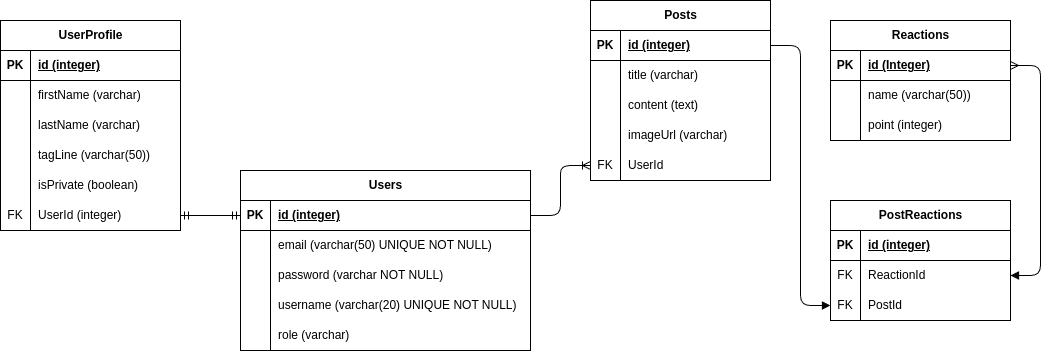

The diagram above was exported from draw.io. Its source (the exported page's mxGraphModel, read from the mxfile embedded in the PNG):
<mxGraphModel dx="694" dy="593" grid="1" gridSize="10" guides="1" tooltips="1" connect="1" arrows="1" fold="1" page="1" pageScale="1" pageWidth="850" pageHeight="1100" math="0" shadow="0">
  <root>
    <mxCell id="0" />
    <mxCell id="1" parent="0" />
    <mxCell id="2" value="Users" style="shape=table;startSize=30;container=1;collapsible=1;childLayout=tableLayout;fixedRows=1;rowLines=0;fontStyle=1;align=center;resizeLast=1;html=1;" parent="1" vertex="1">
      <mxGeometry x="360" y="450" width="290" height="180" as="geometry" />
    </mxCell>
    <mxCell id="3" value="" style="shape=tableRow;horizontal=0;startSize=0;swimlaneHead=0;swimlaneBody=0;fillColor=none;collapsible=0;dropTarget=0;points=[[0,0.5],[1,0.5]];portConstraint=eastwest;top=0;left=0;right=0;bottom=1;" parent="2" vertex="1">
      <mxGeometry y="30" width="290" height="30" as="geometry" />
    </mxCell>
    <mxCell id="4" value="PK" style="shape=partialRectangle;connectable=0;fillColor=none;top=0;left=0;bottom=0;right=0;fontStyle=1;overflow=hidden;whiteSpace=wrap;html=1;" parent="3" vertex="1">
      <mxGeometry width="30" height="30" as="geometry">
        <mxRectangle width="30" height="30" as="alternateBounds" />
      </mxGeometry>
    </mxCell>
    <mxCell id="5" value="id (integer)" style="shape=partialRectangle;connectable=0;fillColor=none;top=0;left=0;bottom=0;right=0;align=left;spacingLeft=6;fontStyle=5;overflow=hidden;whiteSpace=wrap;html=1;" parent="3" vertex="1">
      <mxGeometry x="30" width="260" height="30" as="geometry">
        <mxRectangle width="260" height="30" as="alternateBounds" />
      </mxGeometry>
    </mxCell>
    <mxCell id="6" value="" style="shape=tableRow;horizontal=0;startSize=0;swimlaneHead=0;swimlaneBody=0;fillColor=none;collapsible=0;dropTarget=0;points=[[0,0.5],[1,0.5]];portConstraint=eastwest;top=0;left=0;right=0;bottom=0;" parent="2" vertex="1">
      <mxGeometry y="60" width="290" height="30" as="geometry" />
    </mxCell>
    <mxCell id="7" value="" style="shape=partialRectangle;connectable=0;fillColor=none;top=0;left=0;bottom=0;right=0;editable=1;overflow=hidden;whiteSpace=wrap;html=1;" parent="6" vertex="1">
      <mxGeometry width="30" height="30" as="geometry">
        <mxRectangle width="30" height="30" as="alternateBounds" />
      </mxGeometry>
    </mxCell>
    <mxCell id="8" value="email (varchar(50) UNIQUE NOT NULL)" style="shape=partialRectangle;connectable=0;fillColor=none;top=0;left=0;bottom=0;right=0;align=left;spacingLeft=6;overflow=hidden;whiteSpace=wrap;html=1;" parent="6" vertex="1">
      <mxGeometry x="30" width="260" height="30" as="geometry">
        <mxRectangle width="260" height="30" as="alternateBounds" />
      </mxGeometry>
    </mxCell>
    <mxCell id="9" value="" style="shape=tableRow;horizontal=0;startSize=0;swimlaneHead=0;swimlaneBody=0;fillColor=none;collapsible=0;dropTarget=0;points=[[0,0.5],[1,0.5]];portConstraint=eastwest;top=0;left=0;right=0;bottom=0;" parent="2" vertex="1">
      <mxGeometry y="90" width="290" height="30" as="geometry" />
    </mxCell>
    <mxCell id="10" value="" style="shape=partialRectangle;connectable=0;fillColor=none;top=0;left=0;bottom=0;right=0;editable=1;overflow=hidden;whiteSpace=wrap;html=1;" parent="9" vertex="1">
      <mxGeometry width="30" height="30" as="geometry">
        <mxRectangle width="30" height="30" as="alternateBounds" />
      </mxGeometry>
    </mxCell>
    <mxCell id="11" value="password (varchar NOT NULL)" style="shape=partialRectangle;connectable=0;fillColor=none;top=0;left=0;bottom=0;right=0;align=left;spacingLeft=6;overflow=hidden;whiteSpace=wrap;html=1;" parent="9" vertex="1">
      <mxGeometry x="30" width="260" height="30" as="geometry">
        <mxRectangle width="260" height="30" as="alternateBounds" />
      </mxGeometry>
    </mxCell>
    <mxCell id="12" value="" style="shape=tableRow;horizontal=0;startSize=0;swimlaneHead=0;swimlaneBody=0;fillColor=none;collapsible=0;dropTarget=0;points=[[0,0.5],[1,0.5]];portConstraint=eastwest;top=0;left=0;right=0;bottom=0;" parent="2" vertex="1">
      <mxGeometry y="120" width="290" height="30" as="geometry" />
    </mxCell>
    <mxCell id="13" value="" style="shape=partialRectangle;connectable=0;fillColor=none;top=0;left=0;bottom=0;right=0;editable=1;overflow=hidden;whiteSpace=wrap;html=1;" parent="12" vertex="1">
      <mxGeometry width="30" height="30" as="geometry">
        <mxRectangle width="30" height="30" as="alternateBounds" />
      </mxGeometry>
    </mxCell>
    <mxCell id="14" value="username (varchar(20) UNIQUE NOT NULL)" style="shape=partialRectangle;connectable=0;fillColor=none;top=0;left=0;bottom=0;right=0;align=left;spacingLeft=6;overflow=hidden;whiteSpace=wrap;html=1;" parent="12" vertex="1">
      <mxGeometry x="30" width="260" height="30" as="geometry">
        <mxRectangle width="260" height="30" as="alternateBounds" />
      </mxGeometry>
    </mxCell>
    <mxCell id="15" value="" style="shape=tableRow;horizontal=0;startSize=0;swimlaneHead=0;swimlaneBody=0;fillColor=none;collapsible=0;dropTarget=0;points=[[0,0.5],[1,0.5]];portConstraint=eastwest;top=0;left=0;right=0;bottom=0;" parent="2" vertex="1">
      <mxGeometry y="150" width="290" height="30" as="geometry" />
    </mxCell>
    <mxCell id="16" value="" style="shape=partialRectangle;connectable=0;fillColor=none;top=0;left=0;bottom=0;right=0;editable=1;overflow=hidden;whiteSpace=wrap;html=1;" parent="15" vertex="1">
      <mxGeometry width="30" height="30" as="geometry">
        <mxRectangle width="30" height="30" as="alternateBounds" />
      </mxGeometry>
    </mxCell>
    <mxCell id="17" value="role (varchar)" style="shape=partialRectangle;connectable=0;fillColor=none;top=0;left=0;bottom=0;right=0;align=left;spacingLeft=6;overflow=hidden;whiteSpace=wrap;html=1;" parent="15" vertex="1">
      <mxGeometry x="30" width="260" height="30" as="geometry">
        <mxRectangle width="260" height="30" as="alternateBounds" />
      </mxGeometry>
    </mxCell>
    <mxCell id="18" value="Posts" style="shape=table;startSize=30;container=1;collapsible=1;childLayout=tableLayout;fixedRows=1;rowLines=0;fontStyle=1;align=center;resizeLast=1;html=1;" parent="1" vertex="1">
      <mxGeometry x="710" y="280" width="180" height="180" as="geometry" />
    </mxCell>
    <mxCell id="19" value="" style="shape=tableRow;horizontal=0;startSize=0;swimlaneHead=0;swimlaneBody=0;fillColor=none;collapsible=0;dropTarget=0;points=[[0,0.5],[1,0.5]];portConstraint=eastwest;top=0;left=0;right=0;bottom=1;" parent="18" vertex="1">
      <mxGeometry y="30" width="180" height="30" as="geometry" />
    </mxCell>
    <mxCell id="20" value="PK" style="shape=partialRectangle;connectable=0;fillColor=none;top=0;left=0;bottom=0;right=0;fontStyle=1;overflow=hidden;whiteSpace=wrap;html=1;" parent="19" vertex="1">
      <mxGeometry width="30" height="30" as="geometry">
        <mxRectangle width="30" height="30" as="alternateBounds" />
      </mxGeometry>
    </mxCell>
    <mxCell id="21" value="id (integer)" style="shape=partialRectangle;connectable=0;fillColor=none;top=0;left=0;bottom=0;right=0;align=left;spacingLeft=6;fontStyle=5;overflow=hidden;whiteSpace=wrap;html=1;" parent="19" vertex="1">
      <mxGeometry x="30" width="150" height="30" as="geometry">
        <mxRectangle width="150" height="30" as="alternateBounds" />
      </mxGeometry>
    </mxCell>
    <mxCell id="22" value="" style="shape=tableRow;horizontal=0;startSize=0;swimlaneHead=0;swimlaneBody=0;fillColor=none;collapsible=0;dropTarget=0;points=[[0,0.5],[1,0.5]];portConstraint=eastwest;top=0;left=0;right=0;bottom=0;" parent="18" vertex="1">
      <mxGeometry y="60" width="180" height="30" as="geometry" />
    </mxCell>
    <mxCell id="23" value="" style="shape=partialRectangle;connectable=0;fillColor=none;top=0;left=0;bottom=0;right=0;editable=1;overflow=hidden;whiteSpace=wrap;html=1;" parent="22" vertex="1">
      <mxGeometry width="30" height="30" as="geometry">
        <mxRectangle width="30" height="30" as="alternateBounds" />
      </mxGeometry>
    </mxCell>
    <mxCell id="24" value="title (varchar)" style="shape=partialRectangle;connectable=0;fillColor=none;top=0;left=0;bottom=0;right=0;align=left;spacingLeft=6;overflow=hidden;whiteSpace=wrap;html=1;" parent="22" vertex="1">
      <mxGeometry x="30" width="150" height="30" as="geometry">
        <mxRectangle width="150" height="30" as="alternateBounds" />
      </mxGeometry>
    </mxCell>
    <mxCell id="25" value="" style="shape=tableRow;horizontal=0;startSize=0;swimlaneHead=0;swimlaneBody=0;fillColor=none;collapsible=0;dropTarget=0;points=[[0,0.5],[1,0.5]];portConstraint=eastwest;top=0;left=0;right=0;bottom=0;" parent="18" vertex="1">
      <mxGeometry y="90" width="180" height="30" as="geometry" />
    </mxCell>
    <mxCell id="26" value="" style="shape=partialRectangle;connectable=0;fillColor=none;top=0;left=0;bottom=0;right=0;editable=1;overflow=hidden;whiteSpace=wrap;html=1;" parent="25" vertex="1">
      <mxGeometry width="30" height="30" as="geometry">
        <mxRectangle width="30" height="30" as="alternateBounds" />
      </mxGeometry>
    </mxCell>
    <mxCell id="27" value="content (text)" style="shape=partialRectangle;connectable=0;fillColor=none;top=0;left=0;bottom=0;right=0;align=left;spacingLeft=6;overflow=hidden;whiteSpace=wrap;html=1;" parent="25" vertex="1">
      <mxGeometry x="30" width="150" height="30" as="geometry">
        <mxRectangle width="150" height="30" as="alternateBounds" />
      </mxGeometry>
    </mxCell>
    <mxCell id="28" value="" style="shape=tableRow;horizontal=0;startSize=0;swimlaneHead=0;swimlaneBody=0;fillColor=none;collapsible=0;dropTarget=0;points=[[0,0.5],[1,0.5]];portConstraint=eastwest;top=0;left=0;right=0;bottom=0;" parent="18" vertex="1">
      <mxGeometry y="120" width="180" height="30" as="geometry" />
    </mxCell>
    <mxCell id="29" value="" style="shape=partialRectangle;connectable=0;fillColor=none;top=0;left=0;bottom=0;right=0;editable=1;overflow=hidden;whiteSpace=wrap;html=1;" parent="28" vertex="1">
      <mxGeometry width="30" height="30" as="geometry">
        <mxRectangle width="30" height="30" as="alternateBounds" />
      </mxGeometry>
    </mxCell>
    <mxCell id="30" value="imageUrl (varchar)" style="shape=partialRectangle;connectable=0;fillColor=none;top=0;left=0;bottom=0;right=0;align=left;spacingLeft=6;overflow=hidden;whiteSpace=wrap;html=1;" parent="28" vertex="1">
      <mxGeometry x="30" width="150" height="30" as="geometry">
        <mxRectangle width="150" height="30" as="alternateBounds" />
      </mxGeometry>
    </mxCell>
    <mxCell id="38" value="" style="shape=tableRow;horizontal=0;startSize=0;swimlaneHead=0;swimlaneBody=0;fillColor=none;collapsible=0;dropTarget=0;points=[[0,0.5],[1,0.5]];portConstraint=eastwest;top=0;left=0;right=0;bottom=0;" parent="18" vertex="1">
      <mxGeometry y="150" width="180" height="30" as="geometry" />
    </mxCell>
    <mxCell id="39" value="FK" style="shape=partialRectangle;connectable=0;fillColor=none;top=0;left=0;bottom=0;right=0;editable=1;overflow=hidden;whiteSpace=wrap;html=1;" parent="38" vertex="1">
      <mxGeometry width="30" height="30" as="geometry">
        <mxRectangle width="30" height="30" as="alternateBounds" />
      </mxGeometry>
    </mxCell>
    <mxCell id="40" value="UserId" style="shape=partialRectangle;connectable=0;fillColor=none;top=0;left=0;bottom=0;right=0;align=left;spacingLeft=6;overflow=hidden;whiteSpace=wrap;html=1;" parent="38" vertex="1">
      <mxGeometry x="30" width="150" height="30" as="geometry">
        <mxRectangle width="150" height="30" as="alternateBounds" />
      </mxGeometry>
    </mxCell>
    <mxCell id="44" value="Reactions" style="shape=table;startSize=30;container=1;collapsible=1;childLayout=tableLayout;fixedRows=1;rowLines=0;fontStyle=1;align=center;resizeLast=1;html=1;" parent="1" vertex="1">
      <mxGeometry x="950" y="300" width="180" height="120" as="geometry" />
    </mxCell>
    <mxCell id="45" value="" style="shape=tableRow;horizontal=0;startSize=0;swimlaneHead=0;swimlaneBody=0;fillColor=none;collapsible=0;dropTarget=0;points=[[0,0.5],[1,0.5]];portConstraint=eastwest;top=0;left=0;right=0;bottom=1;" parent="44" vertex="1">
      <mxGeometry y="30" width="180" height="30" as="geometry" />
    </mxCell>
    <mxCell id="46" value="PK" style="shape=partialRectangle;connectable=0;fillColor=none;top=0;left=0;bottom=0;right=0;fontStyle=1;overflow=hidden;whiteSpace=wrap;html=1;" parent="45" vertex="1">
      <mxGeometry width="30" height="30" as="geometry">
        <mxRectangle width="30" height="30" as="alternateBounds" />
      </mxGeometry>
    </mxCell>
    <mxCell id="47" value="id (Integer)" style="shape=partialRectangle;connectable=0;fillColor=none;top=0;left=0;bottom=0;right=0;align=left;spacingLeft=6;fontStyle=5;overflow=hidden;whiteSpace=wrap;html=1;" parent="45" vertex="1">
      <mxGeometry x="30" width="150" height="30" as="geometry">
        <mxRectangle width="150" height="30" as="alternateBounds" />
      </mxGeometry>
    </mxCell>
    <mxCell id="48" value="" style="shape=tableRow;horizontal=0;startSize=0;swimlaneHead=0;swimlaneBody=0;fillColor=none;collapsible=0;dropTarget=0;points=[[0,0.5],[1,0.5]];portConstraint=eastwest;top=0;left=0;right=0;bottom=0;" parent="44" vertex="1">
      <mxGeometry y="60" width="180" height="30" as="geometry" />
    </mxCell>
    <mxCell id="49" value="" style="shape=partialRectangle;connectable=0;fillColor=none;top=0;left=0;bottom=0;right=0;editable=1;overflow=hidden;whiteSpace=wrap;html=1;" parent="48" vertex="1">
      <mxGeometry width="30" height="30" as="geometry">
        <mxRectangle width="30" height="30" as="alternateBounds" />
      </mxGeometry>
    </mxCell>
    <mxCell id="50" value="name (varchar(50))" style="shape=partialRectangle;connectable=0;fillColor=none;top=0;left=0;bottom=0;right=0;align=left;spacingLeft=6;overflow=hidden;whiteSpace=wrap;html=1;" parent="48" vertex="1">
      <mxGeometry x="30" width="150" height="30" as="geometry">
        <mxRectangle width="150" height="30" as="alternateBounds" />
      </mxGeometry>
    </mxCell>
    <mxCell id="120" value="" style="shape=tableRow;horizontal=0;startSize=0;swimlaneHead=0;swimlaneBody=0;fillColor=none;collapsible=0;dropTarget=0;points=[[0,0.5],[1,0.5]];portConstraint=eastwest;top=0;left=0;right=0;bottom=0;" vertex="1" parent="44">
      <mxGeometry y="90" width="180" height="30" as="geometry" />
    </mxCell>
    <mxCell id="121" value="" style="shape=partialRectangle;connectable=0;fillColor=none;top=0;left=0;bottom=0;right=0;editable=1;overflow=hidden;whiteSpace=wrap;html=1;" vertex="1" parent="120">
      <mxGeometry width="30" height="30" as="geometry">
        <mxRectangle width="30" height="30" as="alternateBounds" />
      </mxGeometry>
    </mxCell>
    <mxCell id="122" value="point (integer)" style="shape=partialRectangle;connectable=0;fillColor=none;top=0;left=0;bottom=0;right=0;align=left;spacingLeft=6;overflow=hidden;whiteSpace=wrap;html=1;" vertex="1" parent="120">
      <mxGeometry x="30" width="150" height="30" as="geometry">
        <mxRectangle width="150" height="30" as="alternateBounds" />
      </mxGeometry>
    </mxCell>
    <mxCell id="61" value="UserProfile" style="shape=table;startSize=30;container=1;collapsible=1;childLayout=tableLayout;fixedRows=1;rowLines=0;fontStyle=1;align=center;resizeLast=1;html=1;" parent="1" vertex="1">
      <mxGeometry x="120" y="300" width="180" height="210" as="geometry" />
    </mxCell>
    <mxCell id="62" value="" style="shape=tableRow;horizontal=0;startSize=0;swimlaneHead=0;swimlaneBody=0;fillColor=none;collapsible=0;dropTarget=0;points=[[0,0.5],[1,0.5]];portConstraint=eastwest;top=0;left=0;right=0;bottom=1;" parent="61" vertex="1">
      <mxGeometry y="30" width="180" height="30" as="geometry" />
    </mxCell>
    <mxCell id="63" value="PK" style="shape=partialRectangle;connectable=0;fillColor=none;top=0;left=0;bottom=0;right=0;fontStyle=1;overflow=hidden;whiteSpace=wrap;html=1;" parent="62" vertex="1">
      <mxGeometry width="30" height="30" as="geometry">
        <mxRectangle width="30" height="30" as="alternateBounds" />
      </mxGeometry>
    </mxCell>
    <mxCell id="64" value="id (integer)" style="shape=partialRectangle;connectable=0;fillColor=none;top=0;left=0;bottom=0;right=0;align=left;spacingLeft=6;fontStyle=5;overflow=hidden;whiteSpace=wrap;html=1;" parent="62" vertex="1">
      <mxGeometry x="30" width="150" height="30" as="geometry">
        <mxRectangle width="150" height="30" as="alternateBounds" />
      </mxGeometry>
    </mxCell>
    <mxCell id="65" value="" style="shape=tableRow;horizontal=0;startSize=0;swimlaneHead=0;swimlaneBody=0;fillColor=none;collapsible=0;dropTarget=0;points=[[0,0.5],[1,0.5]];portConstraint=eastwest;top=0;left=0;right=0;bottom=0;" parent="61" vertex="1">
      <mxGeometry y="60" width="180" height="30" as="geometry" />
    </mxCell>
    <mxCell id="66" value="" style="shape=partialRectangle;connectable=0;fillColor=none;top=0;left=0;bottom=0;right=0;editable=1;overflow=hidden;whiteSpace=wrap;html=1;" parent="65" vertex="1">
      <mxGeometry width="30" height="30" as="geometry">
        <mxRectangle width="30" height="30" as="alternateBounds" />
      </mxGeometry>
    </mxCell>
    <mxCell id="67" value="firstName (varchar)" style="shape=partialRectangle;connectable=0;fillColor=none;top=0;left=0;bottom=0;right=0;align=left;spacingLeft=6;overflow=hidden;whiteSpace=wrap;html=1;" parent="65" vertex="1">
      <mxGeometry x="30" width="150" height="30" as="geometry">
        <mxRectangle width="150" height="30" as="alternateBounds" />
      </mxGeometry>
    </mxCell>
    <mxCell id="68" value="" style="shape=tableRow;horizontal=0;startSize=0;swimlaneHead=0;swimlaneBody=0;fillColor=none;collapsible=0;dropTarget=0;points=[[0,0.5],[1,0.5]];portConstraint=eastwest;top=0;left=0;right=0;bottom=0;" parent="61" vertex="1">
      <mxGeometry y="90" width="180" height="30" as="geometry" />
    </mxCell>
    <mxCell id="69" value="" style="shape=partialRectangle;connectable=0;fillColor=none;top=0;left=0;bottom=0;right=0;editable=1;overflow=hidden;whiteSpace=wrap;html=1;" parent="68" vertex="1">
      <mxGeometry width="30" height="30" as="geometry">
        <mxRectangle width="30" height="30" as="alternateBounds" />
      </mxGeometry>
    </mxCell>
    <mxCell id="70" value="lastName (varchar)" style="shape=partialRectangle;connectable=0;fillColor=none;top=0;left=0;bottom=0;right=0;align=left;spacingLeft=6;overflow=hidden;whiteSpace=wrap;html=1;" parent="68" vertex="1">
      <mxGeometry x="30" width="150" height="30" as="geometry">
        <mxRectangle width="150" height="30" as="alternateBounds" />
      </mxGeometry>
    </mxCell>
    <mxCell id="71" value="" style="shape=tableRow;horizontal=0;startSize=0;swimlaneHead=0;swimlaneBody=0;fillColor=none;collapsible=0;dropTarget=0;points=[[0,0.5],[1,0.5]];portConstraint=eastwest;top=0;left=0;right=0;bottom=0;" parent="61" vertex="1">
      <mxGeometry y="120" width="180" height="30" as="geometry" />
    </mxCell>
    <mxCell id="72" value="" style="shape=partialRectangle;connectable=0;fillColor=none;top=0;left=0;bottom=0;right=0;editable=1;overflow=hidden;whiteSpace=wrap;html=1;" parent="71" vertex="1">
      <mxGeometry width="30" height="30" as="geometry">
        <mxRectangle width="30" height="30" as="alternateBounds" />
      </mxGeometry>
    </mxCell>
    <mxCell id="73" value="tagLine (varchar(50))" style="shape=partialRectangle;connectable=0;fillColor=none;top=0;left=0;bottom=0;right=0;align=left;spacingLeft=6;overflow=hidden;whiteSpace=wrap;html=1;" parent="71" vertex="1">
      <mxGeometry x="30" width="150" height="30" as="geometry">
        <mxRectangle width="150" height="30" as="alternateBounds" />
      </mxGeometry>
    </mxCell>
    <mxCell id="74" value="" style="shape=tableRow;horizontal=0;startSize=0;swimlaneHead=0;swimlaneBody=0;fillColor=none;collapsible=0;dropTarget=0;points=[[0,0.5],[1,0.5]];portConstraint=eastwest;top=0;left=0;right=0;bottom=0;" parent="61" vertex="1">
      <mxGeometry y="150" width="180" height="30" as="geometry" />
    </mxCell>
    <mxCell id="75" value="" style="shape=partialRectangle;connectable=0;fillColor=none;top=0;left=0;bottom=0;right=0;editable=1;overflow=hidden;whiteSpace=wrap;html=1;" parent="74" vertex="1">
      <mxGeometry width="30" height="30" as="geometry">
        <mxRectangle width="30" height="30" as="alternateBounds" />
      </mxGeometry>
    </mxCell>
    <mxCell id="76" value="isPrivate (boolean)" style="shape=partialRectangle;connectable=0;fillColor=none;top=0;left=0;bottom=0;right=0;align=left;spacingLeft=6;overflow=hidden;whiteSpace=wrap;html=1;" parent="74" vertex="1">
      <mxGeometry x="30" width="150" height="30" as="geometry">
        <mxRectangle width="150" height="30" as="alternateBounds" />
      </mxGeometry>
    </mxCell>
    <mxCell id="84" value="" style="shape=tableRow;horizontal=0;startSize=0;swimlaneHead=0;swimlaneBody=0;fillColor=none;collapsible=0;dropTarget=0;points=[[0,0.5],[1,0.5]];portConstraint=eastwest;top=0;left=0;right=0;bottom=0;" parent="61" vertex="1">
      <mxGeometry y="180" width="180" height="30" as="geometry" />
    </mxCell>
    <mxCell id="85" value="FK" style="shape=partialRectangle;connectable=0;fillColor=none;top=0;left=0;bottom=0;right=0;editable=1;overflow=hidden;whiteSpace=wrap;html=1;" parent="84" vertex="1">
      <mxGeometry width="30" height="30" as="geometry">
        <mxRectangle width="30" height="30" as="alternateBounds" />
      </mxGeometry>
    </mxCell>
    <mxCell id="86" value="UserId (integer)" style="shape=partialRectangle;connectable=0;fillColor=none;top=0;left=0;bottom=0;right=0;align=left;spacingLeft=6;overflow=hidden;whiteSpace=wrap;html=1;" parent="84" vertex="1">
      <mxGeometry x="30" width="150" height="30" as="geometry">
        <mxRectangle width="150" height="30" as="alternateBounds" />
      </mxGeometry>
    </mxCell>
    <mxCell id="90" value="PostReactions" style="shape=table;startSize=30;container=1;collapsible=1;childLayout=tableLayout;fixedRows=1;rowLines=0;fontStyle=1;align=center;resizeLast=1;html=1;" parent="1" vertex="1">
      <mxGeometry x="950" y="480" width="180" height="120" as="geometry" />
    </mxCell>
    <mxCell id="91" value="" style="shape=tableRow;horizontal=0;startSize=0;swimlaneHead=0;swimlaneBody=0;fillColor=none;collapsible=0;dropTarget=0;points=[[0,0.5],[1,0.5]];portConstraint=eastwest;top=0;left=0;right=0;bottom=1;" parent="90" vertex="1">
      <mxGeometry y="30" width="180" height="30" as="geometry" />
    </mxCell>
    <mxCell id="92" value="PK" style="shape=partialRectangle;connectable=0;fillColor=none;top=0;left=0;bottom=0;right=0;fontStyle=1;overflow=hidden;whiteSpace=wrap;html=1;" parent="91" vertex="1">
      <mxGeometry width="30" height="30" as="geometry">
        <mxRectangle width="30" height="30" as="alternateBounds" />
      </mxGeometry>
    </mxCell>
    <mxCell id="93" value="id (integer)" style="shape=partialRectangle;connectable=0;fillColor=none;top=0;left=0;bottom=0;right=0;align=left;spacingLeft=6;fontStyle=5;overflow=hidden;whiteSpace=wrap;html=1;" parent="91" vertex="1">
      <mxGeometry x="30" width="150" height="30" as="geometry">
        <mxRectangle width="150" height="30" as="alternateBounds" />
      </mxGeometry>
    </mxCell>
    <mxCell id="94" value="" style="shape=tableRow;horizontal=0;startSize=0;swimlaneHead=0;swimlaneBody=0;fillColor=none;collapsible=0;dropTarget=0;points=[[0,0.5],[1,0.5]];portConstraint=eastwest;top=0;left=0;right=0;bottom=0;" parent="90" vertex="1">
      <mxGeometry y="60" width="180" height="30" as="geometry" />
    </mxCell>
    <mxCell id="95" value="FK" style="shape=partialRectangle;connectable=0;fillColor=none;top=0;left=0;bottom=0;right=0;editable=1;overflow=hidden;whiteSpace=wrap;html=1;" parent="94" vertex="1">
      <mxGeometry width="30" height="30" as="geometry">
        <mxRectangle width="30" height="30" as="alternateBounds" />
      </mxGeometry>
    </mxCell>
    <mxCell id="96" value="ReactionId" style="shape=partialRectangle;connectable=0;fillColor=none;top=0;left=0;bottom=0;right=0;align=left;spacingLeft=6;overflow=hidden;whiteSpace=wrap;html=1;" parent="94" vertex="1">
      <mxGeometry x="30" width="150" height="30" as="geometry">
        <mxRectangle width="150" height="30" as="alternateBounds" />
      </mxGeometry>
    </mxCell>
    <mxCell id="100" value="" style="shape=tableRow;horizontal=0;startSize=0;swimlaneHead=0;swimlaneBody=0;fillColor=none;collapsible=0;dropTarget=0;points=[[0,0.5],[1,0.5]];portConstraint=eastwest;top=0;left=0;right=0;bottom=0;" parent="90" vertex="1">
      <mxGeometry y="90" width="180" height="30" as="geometry" />
    </mxCell>
    <mxCell id="101" value="FK" style="shape=partialRectangle;connectable=0;fillColor=none;top=0;left=0;bottom=0;right=0;editable=1;overflow=hidden;whiteSpace=wrap;html=1;" parent="100" vertex="1">
      <mxGeometry width="30" height="30" as="geometry">
        <mxRectangle width="30" height="30" as="alternateBounds" />
      </mxGeometry>
    </mxCell>
    <mxCell id="102" value="PostId" style="shape=partialRectangle;connectable=0;fillColor=none;top=0;left=0;bottom=0;right=0;align=left;spacingLeft=6;overflow=hidden;whiteSpace=wrap;html=1;" parent="100" vertex="1">
      <mxGeometry x="30" width="150" height="30" as="geometry">
        <mxRectangle width="150" height="30" as="alternateBounds" />
      </mxGeometry>
    </mxCell>
    <mxCell id="103" value="" style="edgeStyle=entityRelationEdgeStyle;fontSize=12;html=1;endArrow=ERmany;entryX=1;entryY=0.5;entryDx=0;entryDy=0;exitX=1;exitY=0.5;exitDx=0;exitDy=0;startArrow=block;startFill=1;" parent="1" source="94" target="45" edge="1">
      <mxGeometry width="100" height="100" relative="1" as="geometry">
        <mxPoint x="460" y="650" as="sourcePoint" />
        <mxPoint x="560" y="550" as="targetPoint" />
      </mxGeometry>
    </mxCell>
    <mxCell id="104" value="" style="edgeStyle=entityRelationEdgeStyle;fontSize=12;html=1;endArrow=none;entryX=1;entryY=0.5;entryDx=0;entryDy=0;exitX=0;exitY=0.5;exitDx=0;exitDy=0;endFill=0;startArrow=block;startFill=1;" parent="1" source="100" target="19" edge="1">
      <mxGeometry width="100" height="100" relative="1" as="geometry">
        <mxPoint x="830" y="480" as="sourcePoint" />
        <mxPoint x="930" y="380" as="targetPoint" />
      </mxGeometry>
    </mxCell>
    <mxCell id="105" value="" style="edgeStyle=entityRelationEdgeStyle;fontSize=12;html=1;endArrow=ERmandOne;startArrow=ERmandOne;entryX=1;entryY=0.5;entryDx=0;entryDy=0;exitX=0;exitY=0.5;exitDx=0;exitDy=0;" parent="1" source="3" target="84" edge="1">
      <mxGeometry width="100" height="100" relative="1" as="geometry">
        <mxPoint x="550" y="490" as="sourcePoint" />
        <mxPoint x="650" y="390" as="targetPoint" />
        <Array as="points">
          <mxPoint x="360" y="440" />
          <mxPoint x="360" y="440" />
        </Array>
      </mxGeometry>
    </mxCell>
    <mxCell id="106" value="" style="edgeStyle=entityRelationEdgeStyle;fontSize=12;html=1;endArrow=ERoneToMany;entryX=0;entryY=0.5;entryDx=0;entryDy=0;exitX=1;exitY=0.5;exitDx=0;exitDy=0;" parent="1" source="3" target="38" edge="1">
      <mxGeometry width="100" height="100" relative="1" as="geometry">
        <mxPoint x="560" y="480" as="sourcePoint" />
        <mxPoint x="660" y="380" as="targetPoint" />
      </mxGeometry>
    </mxCell>
  </root>
</mxGraphModel>